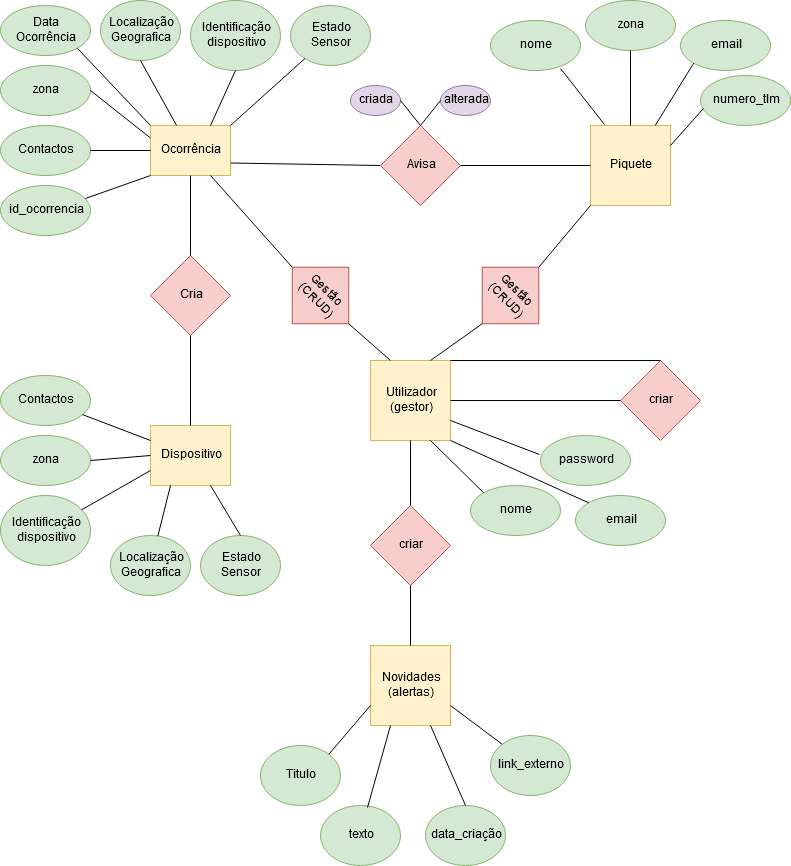

The diagram above was exported from draw.io. Its source (the exported page's mxGraphModel, read from the mxfile embedded in the PNG):
<mxGraphModel dx="1408" dy="755" grid="1" gridSize="10" guides="1" tooltips="1" connect="1" arrows="1" fold="1" page="1" pageScale="1" pageWidth="827" pageHeight="1169" math="0" shadow="0">
  <root>
    <mxCell id="0" />
    <mxCell id="1" parent="0" />
    <mxCell id="1JfrVsCunZCnvypBOojS-2" value="Ocorrência" style="rounded=0;whiteSpace=wrap;html=1;fillColor=#fff2cc;strokeColor=#d6b656;" vertex="1" parent="1">
      <mxGeometry x="160" y="130" width="80" height="50" as="geometry" />
    </mxCell>
    <mxCell id="1JfrVsCunZCnvypBOojS-4" value="Identificação dispositivo" style="ellipse;whiteSpace=wrap;html=1;fillColor=#d5e8d4;strokeColor=#82b366;" vertex="1" parent="1">
      <mxGeometry x="200" y="5" width="90" height="70" as="geometry" />
    </mxCell>
    <mxCell id="1JfrVsCunZCnvypBOojS-5" value="Localização Geografica" style="ellipse;whiteSpace=wrap;html=1;fillColor=#d5e8d4;strokeColor=#82b366;" vertex="1" parent="1">
      <mxGeometry x="110" y="5" width="80" height="60" as="geometry" />
    </mxCell>
    <mxCell id="1JfrVsCunZCnvypBOojS-6" value="Estado Sensor" style="ellipse;whiteSpace=wrap;html=1;fillColor=#d5e8d4;strokeColor=#82b366;" vertex="1" parent="1">
      <mxGeometry x="300" y="10" width="80" height="60" as="geometry" />
    </mxCell>
    <mxCell id="1JfrVsCunZCnvypBOojS-7" value="&lt;div&gt;Contactos&lt;/div&gt;" style="ellipse;whiteSpace=wrap;html=1;fillColor=#d5e8d4;strokeColor=#82b366;" vertex="1" parent="1">
      <mxGeometry x="10" y="130" width="90" height="50" as="geometry" />
    </mxCell>
    <mxCell id="1JfrVsCunZCnvypBOojS-8" value="" style="endArrow=none;html=1;entryX=0;entryY=0.5;entryDx=0;entryDy=0;exitX=1;exitY=0.5;exitDx=0;exitDy=0;" edge="1" parent="1" source="1JfrVsCunZCnvypBOojS-7" target="1JfrVsCunZCnvypBOojS-2">
      <mxGeometry width="50" height="50" relative="1" as="geometry">
        <mxPoint x="110" y="390" as="sourcePoint" />
        <mxPoint x="160" y="340" as="targetPoint" />
      </mxGeometry>
    </mxCell>
    <mxCell id="1JfrVsCunZCnvypBOojS-9" value="" style="endArrow=none;html=1;entryX=0.5;entryY=1;entryDx=0;entryDy=0;exitX=0.75;exitY=0;exitDx=0;exitDy=0;" edge="1" parent="1" source="1JfrVsCunZCnvypBOojS-2" target="1JfrVsCunZCnvypBOojS-4">
      <mxGeometry width="50" height="50" relative="1" as="geometry">
        <mxPoint x="30" y="360" as="sourcePoint" />
        <mxPoint x="80" y="310" as="targetPoint" />
      </mxGeometry>
    </mxCell>
    <mxCell id="1JfrVsCunZCnvypBOojS-10" value="" style="endArrow=none;html=1;entryX=0.5;entryY=1;entryDx=0;entryDy=0;" edge="1" parent="1" source="1JfrVsCunZCnvypBOojS-2" target="1JfrVsCunZCnvypBOojS-5">
      <mxGeometry width="50" height="50" relative="1" as="geometry">
        <mxPoint x="30" y="360" as="sourcePoint" />
        <mxPoint x="80" y="310" as="targetPoint" />
      </mxGeometry>
    </mxCell>
    <mxCell id="1JfrVsCunZCnvypBOojS-11" value="" style="endArrow=none;html=1;exitX=1;exitY=0;exitDx=0;exitDy=0;" edge="1" parent="1" source="1JfrVsCunZCnvypBOojS-2" target="1JfrVsCunZCnvypBOojS-6">
      <mxGeometry width="50" height="50" relative="1" as="geometry">
        <mxPoint x="340" y="190" as="sourcePoint" />
        <mxPoint x="390" y="140" as="targetPoint" />
      </mxGeometry>
    </mxCell>
    <mxCell id="1JfrVsCunZCnvypBOojS-12" value="&lt;div&gt;Dispositivo&lt;/div&gt;" style="rounded=0;whiteSpace=wrap;html=1;fillColor=#fff2cc;strokeColor=#d6b656;" vertex="1" parent="1">
      <mxGeometry x="160" y="430" width="80" height="60" as="geometry" />
    </mxCell>
    <mxCell id="1JfrVsCunZCnvypBOojS-13" value="Cria" style="rhombus;whiteSpace=wrap;html=1;fillColor=#f8cecc;strokeColor=#b85450;" vertex="1" parent="1">
      <mxGeometry x="160" y="260" width="80" height="80" as="geometry" />
    </mxCell>
    <mxCell id="1JfrVsCunZCnvypBOojS-14" value="" style="endArrow=none;html=1;entryX=0.5;entryY=1;entryDx=0;entryDy=0;" edge="1" parent="1" source="1JfrVsCunZCnvypBOojS-13" target="1JfrVsCunZCnvypBOojS-2">
      <mxGeometry width="50" height="50" relative="1" as="geometry">
        <mxPoint x="190" y="320" as="sourcePoint" />
        <mxPoint x="240" y="270" as="targetPoint" />
      </mxGeometry>
    </mxCell>
    <mxCell id="1JfrVsCunZCnvypBOojS-15" value="" style="endArrow=none;html=1;entryX=0.5;entryY=1;entryDx=0;entryDy=0;exitX=0.5;exitY=0;exitDx=0;exitDy=0;" edge="1" parent="1" source="1JfrVsCunZCnvypBOojS-12" target="1JfrVsCunZCnvypBOojS-13">
      <mxGeometry width="50" height="50" relative="1" as="geometry">
        <mxPoint x="110" y="450" as="sourcePoint" />
        <mxPoint x="160" y="400" as="targetPoint" />
      </mxGeometry>
    </mxCell>
    <mxCell id="1JfrVsCunZCnvypBOojS-23" value="Identificação dispositivo" style="ellipse;whiteSpace=wrap;html=1;fillColor=#d5e8d4;strokeColor=#82b366;" vertex="1" parent="1">
      <mxGeometry x="10" y="500" width="90" height="70" as="geometry" />
    </mxCell>
    <mxCell id="1JfrVsCunZCnvypBOojS-24" value="Localização Geografica" style="ellipse;whiteSpace=wrap;html=1;fillColor=#d5e8d4;strokeColor=#82b366;" vertex="1" parent="1">
      <mxGeometry x="120" y="540" width="80" height="60" as="geometry" />
    </mxCell>
    <mxCell id="1JfrVsCunZCnvypBOojS-25" value="Estado Sensor" style="ellipse;whiteSpace=wrap;html=1;fillColor=#d5e8d4;strokeColor=#82b366;" vertex="1" parent="1">
      <mxGeometry x="210" y="540" width="80" height="60" as="geometry" />
    </mxCell>
    <mxCell id="1JfrVsCunZCnvypBOojS-26" value="&lt;div&gt;Contactos&lt;/div&gt;" style="ellipse;whiteSpace=wrap;html=1;fillColor=#d5e8d4;strokeColor=#82b366;" vertex="1" parent="1">
      <mxGeometry x="10" y="380" width="90" height="50" as="geometry" />
    </mxCell>
    <mxCell id="1JfrVsCunZCnvypBOojS-27" value="" style="endArrow=none;html=1;entryX=0;entryY=0.25;entryDx=0;entryDy=0;" edge="1" parent="1" source="1JfrVsCunZCnvypBOojS-26" target="1JfrVsCunZCnvypBOojS-12">
      <mxGeometry width="50" height="50" relative="1" as="geometry">
        <mxPoint x="160" y="940" as="sourcePoint" />
        <mxPoint x="140" y="450" as="targetPoint" />
      </mxGeometry>
    </mxCell>
    <mxCell id="1JfrVsCunZCnvypBOojS-28" value="" style="endArrow=none;html=1;exitX=0;exitY=0.75;exitDx=0;exitDy=0;" edge="1" parent="1" target="1JfrVsCunZCnvypBOojS-23" source="1JfrVsCunZCnvypBOojS-12">
      <mxGeometry width="50" height="50" relative="1" as="geometry">
        <mxPoint x="320" y="730" as="sourcePoint" />
        <mxPoint x="130" y="860" as="targetPoint" />
      </mxGeometry>
    </mxCell>
    <mxCell id="1JfrVsCunZCnvypBOojS-29" value="" style="endArrow=none;html=1;entryX=0.25;entryY=1;entryDx=0;entryDy=0;" edge="1" parent="1" target="1JfrVsCunZCnvypBOojS-12" source="1JfrVsCunZCnvypBOojS-24">
      <mxGeometry width="50" height="50" relative="1" as="geometry">
        <mxPoint x="346.8421052631579" y="730" as="sourcePoint" />
        <mxPoint x="330" y="520" as="targetPoint" />
      </mxGeometry>
    </mxCell>
    <mxCell id="1JfrVsCunZCnvypBOojS-30" value="" style="endArrow=none;html=1;exitX=0.5;exitY=0;exitDx=0;exitDy=0;entryX=0.75;entryY=1;entryDx=0;entryDy=0;" edge="1" parent="1" target="1JfrVsCunZCnvypBOojS-12" source="1JfrVsCunZCnvypBOojS-25">
      <mxGeometry width="50" height="50" relative="1" as="geometry">
        <mxPoint x="384.64" y="731.65" as="sourcePoint" />
        <mxPoint x="440" y="690" as="targetPoint" />
      </mxGeometry>
    </mxCell>
    <mxCell id="1JfrVsCunZCnvypBOojS-31" value="id_ocorrencia" style="ellipse;whiteSpace=wrap;html=1;fillColor=#d5e8d4;strokeColor=#82b366;" vertex="1" parent="1">
      <mxGeometry x="10" y="190" width="90" height="50" as="geometry" />
    </mxCell>
    <mxCell id="1JfrVsCunZCnvypBOojS-34" value="" style="endArrow=none;html=1;entryX=0;entryY=1;entryDx=0;entryDy=0;exitX=0.944;exitY=0.26;exitDx=0;exitDy=0;exitPerimeter=0;" edge="1" parent="1" source="1JfrVsCunZCnvypBOojS-31" target="1JfrVsCunZCnvypBOojS-2">
      <mxGeometry width="50" height="50" relative="1" as="geometry">
        <mxPoint x="230" y="300" as="sourcePoint" />
        <mxPoint x="280" y="250" as="targetPoint" />
      </mxGeometry>
    </mxCell>
    <mxCell id="1JfrVsCunZCnvypBOojS-35" value="zona" style="ellipse;whiteSpace=wrap;html=1;fillColor=#d5e8d4;strokeColor=#82b366;" vertex="1" parent="1">
      <mxGeometry x="10" y="70" width="90" height="50" as="geometry" />
    </mxCell>
    <mxCell id="1JfrVsCunZCnvypBOojS-37" value="" style="endArrow=none;html=1;exitX=0;exitY=0.25;exitDx=0;exitDy=0;entryX=1;entryY=0.5;entryDx=0;entryDy=0;" edge="1" parent="1" source="1JfrVsCunZCnvypBOojS-2" target="1JfrVsCunZCnvypBOojS-35">
      <mxGeometry width="50" height="50" relative="1" as="geometry">
        <mxPoint x="20" y="780" as="sourcePoint" />
        <mxPoint x="440" y="260" as="targetPoint" />
      </mxGeometry>
    </mxCell>
    <mxCell id="1JfrVsCunZCnvypBOojS-38" value="zona" style="ellipse;whiteSpace=wrap;html=1;fillColor=#d5e8d4;strokeColor=#82b366;" vertex="1" parent="1">
      <mxGeometry x="10" y="440" width="90" height="50" as="geometry" />
    </mxCell>
    <mxCell id="1JfrVsCunZCnvypBOojS-39" value="" style="endArrow=none;html=1;exitX=0;exitY=0.5;exitDx=0;exitDy=0;entryX=1;entryY=0.5;entryDx=0;entryDy=0;" edge="1" parent="1" source="1JfrVsCunZCnvypBOojS-12" target="1JfrVsCunZCnvypBOojS-38">
      <mxGeometry width="50" height="50" relative="1" as="geometry">
        <mxPoint x="410" y="440" as="sourcePoint" />
        <mxPoint x="460" y="390" as="targetPoint" />
      </mxGeometry>
    </mxCell>
    <mxCell id="1JfrVsCunZCnvypBOojS-40" value="Data Ocorrência" style="ellipse;whiteSpace=wrap;html=1;fillColor=#d5e8d4;strokeColor=#82b366;" vertex="1" parent="1">
      <mxGeometry x="10" y="10" width="90" height="50" as="geometry" />
    </mxCell>
    <mxCell id="1JfrVsCunZCnvypBOojS-41" value="" style="endArrow=none;html=1;entryX=1;entryY=1;entryDx=0;entryDy=0;exitX=0;exitY=0;exitDx=0;exitDy=0;" edge="1" parent="1" source="1JfrVsCunZCnvypBOojS-2" target="1JfrVsCunZCnvypBOojS-40">
      <mxGeometry width="50" height="50" relative="1" as="geometry">
        <mxPoint x="270" y="180" as="sourcePoint" />
        <mxPoint x="470" y="360" as="targetPoint" />
      </mxGeometry>
    </mxCell>
    <mxCell id="1JfrVsCunZCnvypBOojS-43" value="Piquete" style="whiteSpace=wrap;html=1;aspect=fixed;fillColor=#fff2cc;strokeColor=#d6b656;" vertex="1" parent="1">
      <mxGeometry x="600" y="130" width="80" height="80" as="geometry" />
    </mxCell>
    <mxCell id="1JfrVsCunZCnvypBOojS-44" value="" style="endArrow=none;html=1;entryX=1;entryY=0.75;entryDx=0;entryDy=0;exitX=0;exitY=0.5;exitDx=0;exitDy=0;" edge="1" parent="1" source="1JfrVsCunZCnvypBOojS-45" target="1JfrVsCunZCnvypBOojS-2">
      <mxGeometry width="50" height="50" relative="1" as="geometry">
        <mxPoint x="450" y="360" as="sourcePoint" />
        <mxPoint x="480" y="350" as="targetPoint" />
      </mxGeometry>
    </mxCell>
    <mxCell id="1JfrVsCunZCnvypBOojS-45" value="Avisa" style="rhombus;whiteSpace=wrap;html=1;fillColor=#f8cecc;strokeColor=#b85450;" vertex="1" parent="1">
      <mxGeometry x="390" y="130" width="80" height="80" as="geometry" />
    </mxCell>
    <mxCell id="1JfrVsCunZCnvypBOojS-46" value="" style="endArrow=none;html=1;exitX=1;exitY=0.5;exitDx=0;exitDy=0;entryX=0;entryY=0.5;entryDx=0;entryDy=0;" edge="1" parent="1" source="1JfrVsCunZCnvypBOojS-45" target="1JfrVsCunZCnvypBOojS-43">
      <mxGeometry width="50" height="50" relative="1" as="geometry">
        <mxPoint x="570" y="560" as="sourcePoint" />
        <mxPoint x="620" y="510" as="targetPoint" />
      </mxGeometry>
    </mxCell>
    <mxCell id="1JfrVsCunZCnvypBOojS-47" value="zona" style="ellipse;whiteSpace=wrap;html=1;fillColor=#d5e8d4;strokeColor=#82b366;" vertex="1" parent="1">
      <mxGeometry x="595" y="5" width="90" height="50" as="geometry" />
    </mxCell>
    <mxCell id="1JfrVsCunZCnvypBOojS-48" value="" style="endArrow=none;html=1;entryX=0.5;entryY=1;entryDx=0;entryDy=0;exitX=0.5;exitY=0;exitDx=0;exitDy=0;" edge="1" parent="1" source="1JfrVsCunZCnvypBOojS-43" target="1JfrVsCunZCnvypBOojS-47">
      <mxGeometry width="50" height="50" relative="1" as="geometry">
        <mxPoint x="600" y="330" as="sourcePoint" />
        <mxPoint x="650" y="280" as="targetPoint" />
      </mxGeometry>
    </mxCell>
    <mxCell id="1JfrVsCunZCnvypBOojS-51" value="email" style="ellipse;whiteSpace=wrap;html=1;fillColor=#d5e8d4;strokeColor=#82b366;" vertex="1" parent="1">
      <mxGeometry x="690" y="25" width="90" height="50" as="geometry" />
    </mxCell>
    <mxCell id="1JfrVsCunZCnvypBOojS-52" value="" style="endArrow=none;html=1;entryX=0;entryY=1;entryDx=0;entryDy=0;" edge="1" parent="1" source="1JfrVsCunZCnvypBOojS-43" target="1JfrVsCunZCnvypBOojS-51">
      <mxGeometry width="50" height="50" relative="1" as="geometry">
        <mxPoint x="750" y="520" as="sourcePoint" />
        <mxPoint x="800" y="470" as="targetPoint" />
      </mxGeometry>
    </mxCell>
    <mxCell id="1JfrVsCunZCnvypBOojS-53" value="nome" style="ellipse;whiteSpace=wrap;html=1;fillColor=#d5e8d4;strokeColor=#82b366;" vertex="1" parent="1">
      <mxGeometry x="500" y="25" width="90" height="50" as="geometry" />
    </mxCell>
    <mxCell id="1JfrVsCunZCnvypBOojS-54" value="" style="endArrow=none;html=1;entryX=0.778;entryY=0.96;entryDx=0;entryDy=0;entryPerimeter=0;exitX=0.175;exitY=-0.012;exitDx=0;exitDy=0;exitPerimeter=0;" edge="1" parent="1" source="1JfrVsCunZCnvypBOojS-43" target="1JfrVsCunZCnvypBOojS-53">
      <mxGeometry width="50" height="50" relative="1" as="geometry">
        <mxPoint x="520" y="290" as="sourcePoint" />
        <mxPoint x="570" y="240" as="targetPoint" />
      </mxGeometry>
    </mxCell>
    <mxCell id="1JfrVsCunZCnvypBOojS-55" value="numero_tlm" style="ellipse;whiteSpace=wrap;html=1;fillColor=#d5e8d4;strokeColor=#82b366;" vertex="1" parent="1">
      <mxGeometry x="710" y="80" width="90" height="50" as="geometry" />
    </mxCell>
    <mxCell id="1JfrVsCunZCnvypBOojS-56" value="" style="endArrow=none;html=1;entryX=0.033;entryY=0.66;entryDx=0;entryDy=0;entryPerimeter=0;exitX=1;exitY=0.25;exitDx=0;exitDy=0;" edge="1" parent="1" source="1JfrVsCunZCnvypBOojS-43" target="1JfrVsCunZCnvypBOojS-55">
      <mxGeometry width="50" height="50" relative="1" as="geometry">
        <mxPoint x="550" y="370" as="sourcePoint" />
        <mxPoint x="600" y="320" as="targetPoint" />
      </mxGeometry>
    </mxCell>
    <mxCell id="1JfrVsCunZCnvypBOojS-57" value="Utilizador (gestor)" style="whiteSpace=wrap;html=1;aspect=fixed;fillColor=#fff2cc;strokeColor=#d6b656;" vertex="1" parent="1">
      <mxGeometry x="380" y="365" width="80" height="80" as="geometry" />
    </mxCell>
    <mxCell id="1JfrVsCunZCnvypBOojS-58" value="Gestão (CRUD)" style="rhombus;whiteSpace=wrap;html=1;fillColor=#f8cecc;strokeColor=#b85450;rotation=45;" vertex="1" parent="1">
      <mxGeometry x="290" y="260" width="80" height="80" as="geometry" />
    </mxCell>
    <mxCell id="1JfrVsCunZCnvypBOojS-59" value="" style="endArrow=none;html=1;entryX=0.75;entryY=1;entryDx=0;entryDy=0;exitX=0;exitY=0.5;exitDx=0;exitDy=0;" edge="1" parent="1" source="1JfrVsCunZCnvypBOojS-58" target="1JfrVsCunZCnvypBOojS-2">
      <mxGeometry width="50" height="50" relative="1" as="geometry">
        <mxPoint x="250" y="260" as="sourcePoint" />
        <mxPoint x="300" y="210" as="targetPoint" />
      </mxGeometry>
    </mxCell>
    <mxCell id="1JfrVsCunZCnvypBOojS-60" value="" style="endArrow=none;html=1;entryX=1;entryY=0.5;entryDx=0;entryDy=0;exitX=0.25;exitY=0;exitDx=0;exitDy=0;" edge="1" parent="1" source="1JfrVsCunZCnvypBOojS-57" target="1JfrVsCunZCnvypBOojS-58">
      <mxGeometry width="50" height="50" relative="1" as="geometry">
        <mxPoint x="420" y="370" as="sourcePoint" />
        <mxPoint x="470" y="320" as="targetPoint" />
      </mxGeometry>
    </mxCell>
    <mxCell id="1JfrVsCunZCnvypBOojS-61" value="&lt;div&gt;Gestão (CRUD)&lt;/div&gt;" style="rhombus;whiteSpace=wrap;html=1;fillColor=#f8cecc;strokeColor=#b85450;rotation=45;" vertex="1" parent="1">
      <mxGeometry x="480" y="260" width="80" height="80" as="geometry" />
    </mxCell>
    <mxCell id="1JfrVsCunZCnvypBOojS-62" value="" style="endArrow=none;html=1;entryX=0.75;entryY=0;entryDx=0;entryDy=0;exitX=0.5;exitY=1;exitDx=0;exitDy=0;" edge="1" parent="1" source="1JfrVsCunZCnvypBOojS-61" target="1JfrVsCunZCnvypBOojS-57">
      <mxGeometry width="50" height="50" relative="1" as="geometry">
        <mxPoint x="580" y="350" as="sourcePoint" />
        <mxPoint x="640" y="400" as="targetPoint" />
      </mxGeometry>
    </mxCell>
    <mxCell id="1JfrVsCunZCnvypBOojS-64" value="" style="endArrow=none;html=1;entryX=0;entryY=1;entryDx=0;entryDy=0;exitX=0.5;exitY=0;exitDx=0;exitDy=0;" edge="1" parent="1" source="1JfrVsCunZCnvypBOojS-61" target="1JfrVsCunZCnvypBOojS-43">
      <mxGeometry width="50" height="50" relative="1" as="geometry">
        <mxPoint x="580" y="420" as="sourcePoint" />
        <mxPoint x="630" y="370" as="targetPoint" />
      </mxGeometry>
    </mxCell>
    <mxCell id="1JfrVsCunZCnvypBOojS-65" value="criada" style="ellipse;whiteSpace=wrap;html=1;fillColor=#e1d5e7;strokeColor=#9673a6;" vertex="1" parent="1">
      <mxGeometry x="360" y="90" width="50" height="30" as="geometry" />
    </mxCell>
    <mxCell id="1JfrVsCunZCnvypBOojS-66" value="alterada" style="ellipse;whiteSpace=wrap;html=1;fillColor=#e1d5e7;strokeColor=#9673a6;" vertex="1" parent="1">
      <mxGeometry x="450" y="90" width="50" height="30" as="geometry" />
    </mxCell>
    <mxCell id="1JfrVsCunZCnvypBOojS-68" value="" style="endArrow=none;html=1;entryX=1;entryY=0.5;entryDx=0;entryDy=0;exitX=0.5;exitY=0;exitDx=0;exitDy=0;" edge="1" parent="1" source="1JfrVsCunZCnvypBOojS-45" target="1JfrVsCunZCnvypBOojS-65">
      <mxGeometry width="50" height="50" relative="1" as="geometry">
        <mxPoint x="310" y="170" as="sourcePoint" />
        <mxPoint x="360" y="120" as="targetPoint" />
      </mxGeometry>
    </mxCell>
    <mxCell id="1JfrVsCunZCnvypBOojS-69" value="" style="endArrow=none;html=1;entryX=0;entryY=0.5;entryDx=0;entryDy=0;exitX=0.5;exitY=0;exitDx=0;exitDy=0;" edge="1" parent="1" source="1JfrVsCunZCnvypBOojS-45" target="1JfrVsCunZCnvypBOojS-66">
      <mxGeometry width="50" height="50" relative="1" as="geometry">
        <mxPoint x="510" y="170" as="sourcePoint" />
        <mxPoint x="560" y="120" as="targetPoint" />
      </mxGeometry>
    </mxCell>
    <mxCell id="1JfrVsCunZCnvypBOojS-70" value="Novidades (alertas)" style="whiteSpace=wrap;html=1;aspect=fixed;fillColor=#fff2cc;strokeColor=#d6b656;" vertex="1" parent="1">
      <mxGeometry x="380" y="650" width="80" height="80" as="geometry" />
    </mxCell>
    <mxCell id="1JfrVsCunZCnvypBOojS-71" value="criar" style="rhombus;whiteSpace=wrap;html=1;fillColor=#f8cecc;strokeColor=#b85450;" vertex="1" parent="1">
      <mxGeometry x="380" y="510" width="80" height="80" as="geometry" />
    </mxCell>
    <mxCell id="1JfrVsCunZCnvypBOojS-72" value="" style="endArrow=none;html=1;entryX=0.5;entryY=1;entryDx=0;entryDy=0;" edge="1" parent="1" source="1JfrVsCunZCnvypBOojS-71" target="1JfrVsCunZCnvypBOojS-57">
      <mxGeometry width="50" height="50" relative="1" as="geometry">
        <mxPoint x="530" y="540" as="sourcePoint" />
        <mxPoint x="580" y="490" as="targetPoint" />
      </mxGeometry>
    </mxCell>
    <mxCell id="1JfrVsCunZCnvypBOojS-73" value="" style="endArrow=none;html=1;entryX=0.5;entryY=1;entryDx=0;entryDy=0;exitX=0.5;exitY=0;exitDx=0;exitDy=0;" edge="1" parent="1" source="1JfrVsCunZCnvypBOojS-70" target="1JfrVsCunZCnvypBOojS-71">
      <mxGeometry width="50" height="50" relative="1" as="geometry">
        <mxPoint x="520" y="610" as="sourcePoint" />
        <mxPoint x="570" y="560" as="targetPoint" />
      </mxGeometry>
    </mxCell>
    <mxCell id="1JfrVsCunZCnvypBOojS-74" value="Titulo" style="ellipse;whiteSpace=wrap;html=1;fillColor=#d5e8d4;strokeColor=#82b366;" vertex="1" parent="1">
      <mxGeometry x="270" y="750" width="80" height="60" as="geometry" />
    </mxCell>
    <mxCell id="1JfrVsCunZCnvypBOojS-75" value="" style="endArrow=none;html=1;entryX=0;entryY=0.75;entryDx=0;entryDy=0;exitX=1;exitY=0;exitDx=0;exitDy=0;" edge="1" parent="1" source="1JfrVsCunZCnvypBOojS-74" target="1JfrVsCunZCnvypBOojS-70">
      <mxGeometry width="50" height="50" relative="1" as="geometry">
        <mxPoint x="200" y="760" as="sourcePoint" />
        <mxPoint x="250" y="710" as="targetPoint" />
      </mxGeometry>
    </mxCell>
    <mxCell id="1JfrVsCunZCnvypBOojS-76" value="texto" style="ellipse;whiteSpace=wrap;html=1;fillColor=#d5e8d4;strokeColor=#82b366;" vertex="1" parent="1">
      <mxGeometry x="330" y="810" width="80" height="60" as="geometry" />
    </mxCell>
    <mxCell id="1JfrVsCunZCnvypBOojS-77" value="" style="endArrow=none;html=1;entryX=0.25;entryY=1;entryDx=0;entryDy=0;exitX=0.588;exitY=0.033;exitDx=0;exitDy=0;exitPerimeter=0;" edge="1" parent="1" source="1JfrVsCunZCnvypBOojS-76" target="1JfrVsCunZCnvypBOojS-70">
      <mxGeometry width="50" height="50" relative="1" as="geometry">
        <mxPoint x="400" y="800" as="sourcePoint" />
        <mxPoint x="450" y="750" as="targetPoint" />
      </mxGeometry>
    </mxCell>
    <mxCell id="1JfrVsCunZCnvypBOojS-78" value="data_criação" style="ellipse;whiteSpace=wrap;html=1;fillColor=#d5e8d4;strokeColor=#82b366;" vertex="1" parent="1">
      <mxGeometry x="435" y="810" width="80" height="60" as="geometry" />
    </mxCell>
    <mxCell id="1JfrVsCunZCnvypBOojS-79" value="" style="endArrow=none;html=1;entryX=0.75;entryY=1;entryDx=0;entryDy=0;exitX=0.5;exitY=0;exitDx=0;exitDy=0;" edge="1" parent="1" source="1JfrVsCunZCnvypBOojS-78" target="1JfrVsCunZCnvypBOojS-70">
      <mxGeometry width="50" height="50" relative="1" as="geometry">
        <mxPoint x="480" y="780" as="sourcePoint" />
        <mxPoint x="530" y="730" as="targetPoint" />
      </mxGeometry>
    </mxCell>
    <mxCell id="1JfrVsCunZCnvypBOojS-81" value="link_externo" style="ellipse;whiteSpace=wrap;html=1;fillColor=#d5e8d4;strokeColor=#82b366;" vertex="1" parent="1">
      <mxGeometry x="500" y="740" width="80" height="60" as="geometry" />
    </mxCell>
    <mxCell id="1JfrVsCunZCnvypBOojS-82" value="" style="endArrow=none;html=1;entryX=1;entryY=0.75;entryDx=0;entryDy=0;exitX=0;exitY=0;exitDx=0;exitDy=0;" edge="1" parent="1" source="1JfrVsCunZCnvypBOojS-81" target="1JfrVsCunZCnvypBOojS-70">
      <mxGeometry width="50" height="50" relative="1" as="geometry">
        <mxPoint x="240" y="740" as="sourcePoint" />
        <mxPoint x="290" y="690" as="targetPoint" />
      </mxGeometry>
    </mxCell>
    <mxCell id="1JfrVsCunZCnvypBOojS-83" value="criar" style="rhombus;whiteSpace=wrap;html=1;fillColor=#f8cecc;strokeColor=#b85450;" vertex="1" parent="1">
      <mxGeometry x="630" y="365" width="80" height="80" as="geometry" />
    </mxCell>
    <mxCell id="1JfrVsCunZCnvypBOojS-84" value="" style="endArrow=none;html=1;entryX=0;entryY=0.5;entryDx=0;entryDy=0;exitX=1;exitY=0.5;exitDx=0;exitDy=0;" edge="1" parent="1" source="1JfrVsCunZCnvypBOojS-57" target="1JfrVsCunZCnvypBOojS-83">
      <mxGeometry width="50" height="50" relative="1" as="geometry">
        <mxPoint x="460" y="440" as="sourcePoint" />
        <mxPoint x="640" y="520" as="targetPoint" />
      </mxGeometry>
    </mxCell>
    <mxCell id="1JfrVsCunZCnvypBOojS-85" value="" style="endArrow=none;html=1;exitX=1;exitY=0;exitDx=0;exitDy=0;entryX=0.5;entryY=0;entryDx=0;entryDy=0;" edge="1" parent="1" source="1JfrVsCunZCnvypBOojS-57" target="1JfrVsCunZCnvypBOojS-83">
      <mxGeometry width="50" height="50" relative="1" as="geometry">
        <mxPoint x="540" y="430" as="sourcePoint" />
        <mxPoint x="590" y="380" as="targetPoint" />
      </mxGeometry>
    </mxCell>
    <mxCell id="1JfrVsCunZCnvypBOojS-87" value="email" style="ellipse;whiteSpace=wrap;html=1;fillColor=#d5e8d4;strokeColor=#82b366;" vertex="1" parent="1">
      <mxGeometry x="585" y="500" width="90" height="50" as="geometry" />
    </mxCell>
    <mxCell id="1JfrVsCunZCnvypBOojS-88" value="password" style="ellipse;whiteSpace=wrap;html=1;fillColor=#d5e8d4;strokeColor=#82b366;" vertex="1" parent="1">
      <mxGeometry x="550" y="440" width="90" height="50" as="geometry" />
    </mxCell>
    <mxCell id="1JfrVsCunZCnvypBOojS-89" value="nome" style="ellipse;whiteSpace=wrap;html=1;fillColor=#d5e8d4;strokeColor=#82b366;" vertex="1" parent="1">
      <mxGeometry x="480" y="490" width="90" height="50" as="geometry" />
    </mxCell>
    <mxCell id="1JfrVsCunZCnvypBOojS-92" value="" style="endArrow=none;html=1;entryX=0;entryY=0;entryDx=0;entryDy=0;exitX=1;exitY=1;exitDx=0;exitDy=0;" edge="1" parent="1" source="1JfrVsCunZCnvypBOojS-57" target="1JfrVsCunZCnvypBOojS-87">
      <mxGeometry width="50" height="50" relative="1" as="geometry">
        <mxPoint x="600" y="670" as="sourcePoint" />
        <mxPoint x="650" y="620" as="targetPoint" />
      </mxGeometry>
    </mxCell>
    <mxCell id="1JfrVsCunZCnvypBOojS-93" value="" style="endArrow=none;html=1;entryX=-0.011;entryY=0.38;entryDx=0;entryDy=0;entryPerimeter=0;exitX=1;exitY=0.75;exitDx=0;exitDy=0;" edge="1" parent="1" source="1JfrVsCunZCnvypBOojS-57" target="1JfrVsCunZCnvypBOojS-88">
      <mxGeometry width="50" height="50" relative="1" as="geometry">
        <mxPoint x="500" y="470" as="sourcePoint" />
        <mxPoint x="550" y="420" as="targetPoint" />
      </mxGeometry>
    </mxCell>
    <mxCell id="1JfrVsCunZCnvypBOojS-94" value="" style="endArrow=none;html=1;entryX=0;entryY=0;entryDx=0;entryDy=0;exitX=0.75;exitY=1;exitDx=0;exitDy=0;" edge="1" parent="1" source="1JfrVsCunZCnvypBOojS-57" target="1JfrVsCunZCnvypBOojS-89">
      <mxGeometry width="50" height="50" relative="1" as="geometry">
        <mxPoint x="440" y="520" as="sourcePoint" />
        <mxPoint x="490" y="470" as="targetPoint" />
      </mxGeometry>
    </mxCell>
  </root>
</mxGraphModel>